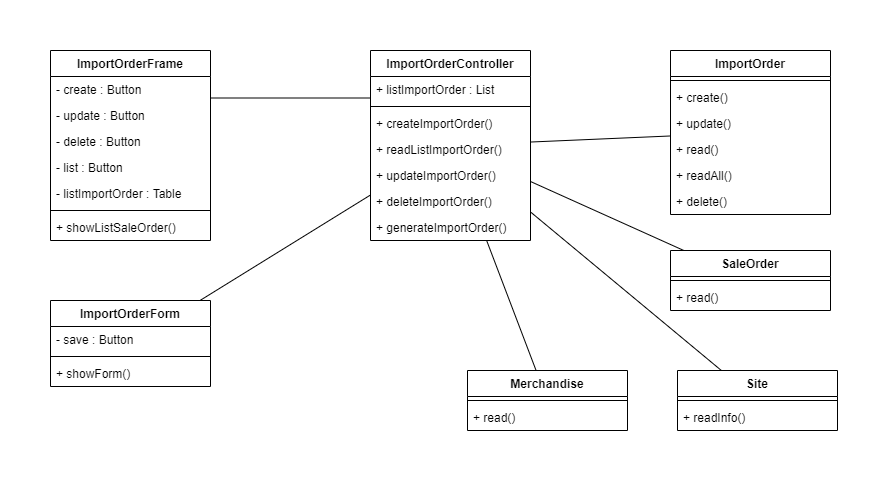

The diagram above was exported from draw.io. Its source (the exported page's mxGraphModel, read from the mxfile embedded in the PNG):
<mxGraphModel dx="4505" dy="1120" grid="1" gridSize="10" guides="1" tooltips="1" connect="1" arrows="1" fold="1" page="1" pageScale="1" pageWidth="850" pageHeight="1100" math="0" shadow="0">
  <root>
    <mxCell id="0" />
    <mxCell id="1" parent="0" />
    <mxCell id="2" style="edgeStyle=none;rounded=0;orthogonalLoop=1;jettySize=auto;html=1;endArrow=none;endFill=0;" edge="1" source="24" target="15" parent="1">
      <mxGeometry relative="1" as="geometry" />
    </mxCell>
    <mxCell id="3" style="rounded=0;orthogonalLoop=1;jettySize=auto;html=1;exitX=1;exitY=0.25;exitDx=0;exitDy=0;entryX=0;entryY=0.25;entryDx=0;entryDy=0;endArrow=none;endFill=0;" edge="1" source="32" target="24" parent="1">
      <mxGeometry relative="1" as="geometry" />
    </mxCell>
    <mxCell id="4" style="rounded=0;orthogonalLoop=1;jettySize=auto;html=1;endArrow=none;endFill=0;" edge="1" source="24" target="8" parent="1">
      <mxGeometry relative="1" as="geometry" />
    </mxCell>
    <mxCell id="5" style="rounded=0;orthogonalLoop=1;jettySize=auto;html=1;startArrow=none;startFill=0;sourcePerimeterSpacing=0;endArrow=none;endFill=0;targetPerimeterSpacing=0;" edge="1" source="24" target="21" parent="1">
      <mxGeometry relative="1" as="geometry" />
    </mxCell>
    <mxCell id="6" style="edgeStyle=none;rounded=0;orthogonalLoop=1;jettySize=auto;html=1;startArrow=none;startFill=0;sourcePerimeterSpacing=0;endArrow=none;endFill=0;targetPerimeterSpacing=0;" edge="1" source="24" target="40" parent="1">
      <mxGeometry relative="1" as="geometry" />
    </mxCell>
    <mxCell id="7" style="rounded=0;orthogonalLoop=1;jettySize=auto;html=1;endArrow=none;endFill=0;" edge="1" source="24" target="18" parent="1">
      <mxGeometry relative="1" as="geometry" />
    </mxCell>
    <mxCell id="8" value="ImportOrder" style="swimlane;fontStyle=1;align=center;verticalAlign=top;childLayout=stackLayout;horizontal=1;startSize=26;horizontalStack=0;resizeParent=1;resizeParentMax=0;resizeLast=0;collapsible=1;marginBottom=0;" vertex="1" parent="1">
      <mxGeometry x="1510" y="2880" width="160" height="164" as="geometry" />
    </mxCell>
    <mxCell id="9" value="" style="line;strokeWidth=1;fillColor=none;align=left;verticalAlign=middle;spacingTop=-1;spacingLeft=3;spacingRight=3;rotatable=0;labelPosition=right;points=[];portConstraint=eastwest;" vertex="1" parent="8">
      <mxGeometry y="26" width="160" height="8" as="geometry" />
    </mxCell>
    <mxCell id="10" value="+ create()" style="text;strokeColor=none;fillColor=none;align=left;verticalAlign=top;spacingLeft=4;spacingRight=4;overflow=hidden;rotatable=0;points=[[0,0.5],[1,0.5]];portConstraint=eastwest;" vertex="1" parent="8">
      <mxGeometry y="34" width="160" height="26" as="geometry" />
    </mxCell>
    <mxCell id="11" value="+ update()" style="text;strokeColor=none;fillColor=none;align=left;verticalAlign=top;spacingLeft=4;spacingRight=4;overflow=hidden;rotatable=0;points=[[0,0.5],[1,0.5]];portConstraint=eastwest;" vertex="1" parent="8">
      <mxGeometry y="60" width="160" height="26" as="geometry" />
    </mxCell>
    <mxCell id="12" value="+ read()" style="text;strokeColor=none;fillColor=none;align=left;verticalAlign=top;spacingLeft=4;spacingRight=4;overflow=hidden;rotatable=0;points=[[0,0.5],[1,0.5]];portConstraint=eastwest;" vertex="1" parent="8">
      <mxGeometry y="86" width="160" height="26" as="geometry" />
    </mxCell>
    <mxCell id="13" value="+ readAll()" style="text;strokeColor=none;fillColor=none;align=left;verticalAlign=top;spacingLeft=4;spacingRight=4;overflow=hidden;rotatable=0;points=[[0,0.5],[1,0.5]];portConstraint=eastwest;" vertex="1" parent="8">
      <mxGeometry y="112" width="160" height="26" as="geometry" />
    </mxCell>
    <mxCell id="14" value="+ delete()" style="text;strokeColor=none;fillColor=none;align=left;verticalAlign=top;spacingLeft=4;spacingRight=4;overflow=hidden;rotatable=0;points=[[0,0.5],[1,0.5]];portConstraint=eastwest;" vertex="1" parent="8">
      <mxGeometry y="138" width="160" height="26" as="geometry" />
    </mxCell>
    <mxCell id="15" value="Merchandise" style="swimlane;fontStyle=1;align=center;verticalAlign=top;childLayout=stackLayout;horizontal=1;startSize=26;horizontalStack=0;resizeParent=1;resizeParentMax=0;resizeLast=0;collapsible=1;marginBottom=0;" vertex="1" parent="1">
      <mxGeometry x="1307" y="3200" width="160" height="60" as="geometry" />
    </mxCell>
    <mxCell id="16" value="" style="line;strokeWidth=1;fillColor=none;align=left;verticalAlign=middle;spacingTop=-1;spacingLeft=3;spacingRight=3;rotatable=0;labelPosition=right;points=[];portConstraint=eastwest;" vertex="1" parent="15">
      <mxGeometry y="26" width="160" height="8" as="geometry" />
    </mxCell>
    <mxCell id="17" value="+ read()" style="text;strokeColor=none;fillColor=none;align=left;verticalAlign=top;spacingLeft=4;spacingRight=4;overflow=hidden;rotatable=0;points=[[0,0.5],[1,0.5]];portConstraint=eastwest;" vertex="1" parent="15">
      <mxGeometry y="34" width="160" height="26" as="geometry" />
    </mxCell>
    <mxCell id="18" value="SaleOrder" style="swimlane;fontStyle=1;align=center;verticalAlign=top;childLayout=stackLayout;horizontal=1;startSize=26;horizontalStack=0;resizeParent=1;resizeParentMax=0;resizeLast=0;collapsible=1;marginBottom=0;" vertex="1" parent="1">
      <mxGeometry x="1510" y="3080" width="160" height="60" as="geometry" />
    </mxCell>
    <mxCell id="19" value="" style="line;strokeWidth=1;fillColor=none;align=left;verticalAlign=middle;spacingTop=-1;spacingLeft=3;spacingRight=3;rotatable=0;labelPosition=right;points=[];portConstraint=eastwest;" vertex="1" parent="18">
      <mxGeometry y="26" width="160" height="8" as="geometry" />
    </mxCell>
    <mxCell id="20" value="+ read()" style="text;strokeColor=none;fillColor=none;align=left;verticalAlign=top;spacingLeft=4;spacingRight=4;overflow=hidden;rotatable=0;points=[[0,0.5],[1,0.5]];portConstraint=eastwest;" vertex="1" parent="18">
      <mxGeometry y="34" width="160" height="26" as="geometry" />
    </mxCell>
    <mxCell id="21" value="Site" style="swimlane;fontStyle=1;align=center;verticalAlign=top;childLayout=stackLayout;horizontal=1;startSize=26;horizontalStack=0;resizeParent=1;resizeParentMax=0;resizeLast=0;collapsible=1;marginBottom=0;" vertex="1" parent="1">
      <mxGeometry x="1517" y="3200" width="160" height="60" as="geometry" />
    </mxCell>
    <mxCell id="22" value="" style="line;strokeWidth=1;fillColor=none;align=left;verticalAlign=middle;spacingTop=-1;spacingLeft=3;spacingRight=3;rotatable=0;labelPosition=right;points=[];portConstraint=eastwest;" vertex="1" parent="21">
      <mxGeometry y="26" width="160" height="8" as="geometry" />
    </mxCell>
    <mxCell id="23" value="+ readInfo()" style="text;strokeColor=none;fillColor=none;align=left;verticalAlign=top;spacingLeft=4;spacingRight=4;overflow=hidden;rotatable=0;points=[[0,0.5],[1,0.5]];portConstraint=eastwest;" vertex="1" parent="21">
      <mxGeometry y="34" width="160" height="26" as="geometry" />
    </mxCell>
    <mxCell id="24" value="ImportOrderController" style="swimlane;fontStyle=1;align=center;verticalAlign=top;childLayout=stackLayout;horizontal=1;startSize=26;horizontalStack=0;resizeParent=1;resizeParentMax=0;resizeLast=0;collapsible=1;marginBottom=0;" vertex="1" parent="1">
      <mxGeometry x="1210" y="2880" width="160" height="190" as="geometry" />
    </mxCell>
    <mxCell id="25" value="+ listImportOrder : List" style="text;strokeColor=none;fillColor=none;align=left;verticalAlign=top;spacingLeft=4;spacingRight=4;overflow=hidden;rotatable=0;points=[[0,0.5],[1,0.5]];portConstraint=eastwest;" vertex="1" parent="24">
      <mxGeometry y="26" width="160" height="26" as="geometry" />
    </mxCell>
    <mxCell id="26" value="" style="line;strokeWidth=1;fillColor=none;align=left;verticalAlign=middle;spacingTop=-1;spacingLeft=3;spacingRight=3;rotatable=0;labelPosition=right;points=[];portConstraint=eastwest;" vertex="1" parent="24">
      <mxGeometry y="52" width="160" height="8" as="geometry" />
    </mxCell>
    <mxCell id="27" value="+ createImportOrder()" style="text;strokeColor=none;fillColor=none;align=left;verticalAlign=top;spacingLeft=4;spacingRight=4;overflow=hidden;rotatable=0;points=[[0,0.5],[1,0.5]];portConstraint=eastwest;" vertex="1" parent="24">
      <mxGeometry y="60" width="160" height="26" as="geometry" />
    </mxCell>
    <mxCell id="28" value="+ readListImportOrder()" style="text;strokeColor=none;fillColor=none;align=left;verticalAlign=top;spacingLeft=4;spacingRight=4;overflow=hidden;rotatable=0;points=[[0,0.5],[1,0.5]];portConstraint=eastwest;" vertex="1" parent="24">
      <mxGeometry y="86" width="160" height="26" as="geometry" />
    </mxCell>
    <mxCell id="29" value="+ updateImportOrder()" style="text;strokeColor=none;fillColor=none;align=left;verticalAlign=top;spacingLeft=4;spacingRight=4;overflow=hidden;rotatable=0;points=[[0,0.5],[1,0.5]];portConstraint=eastwest;" vertex="1" parent="24">
      <mxGeometry y="112" width="160" height="26" as="geometry" />
    </mxCell>
    <mxCell id="30" value="+ deleteImportOrder()" style="text;strokeColor=none;fillColor=none;align=left;verticalAlign=top;spacingLeft=4;spacingRight=4;overflow=hidden;rotatable=0;points=[[0,0.5],[1,0.5]];portConstraint=eastwest;" vertex="1" parent="24">
      <mxGeometry y="138" width="160" height="26" as="geometry" />
    </mxCell>
    <mxCell id="31" value="+ generateImportOrder()" style="text;strokeColor=none;fillColor=none;align=left;verticalAlign=top;spacingLeft=4;spacingRight=4;overflow=hidden;rotatable=0;points=[[0,0.5],[1,0.5]];portConstraint=eastwest;" vertex="1" parent="24">
      <mxGeometry y="164" width="160" height="26" as="geometry" />
    </mxCell>
    <mxCell id="32" value="ImportOrderFrame" style="swimlane;fontStyle=1;align=center;verticalAlign=top;childLayout=stackLayout;horizontal=1;startSize=26;horizontalStack=0;resizeParent=1;resizeParentMax=0;resizeLast=0;collapsible=1;marginBottom=0;" vertex="1" parent="1">
      <mxGeometry x="890" y="2880" width="160" height="190" as="geometry" />
    </mxCell>
    <mxCell id="33" value="- create : Button" style="text;strokeColor=none;fillColor=none;align=left;verticalAlign=top;spacingLeft=4;spacingRight=4;overflow=hidden;rotatable=0;points=[[0,0.5],[1,0.5]];portConstraint=eastwest;" vertex="1" parent="32">
      <mxGeometry y="26" width="160" height="26" as="geometry" />
    </mxCell>
    <mxCell id="34" value="- update : Button" style="text;strokeColor=none;fillColor=none;align=left;verticalAlign=top;spacingLeft=4;spacingRight=4;overflow=hidden;rotatable=0;points=[[0,0.5],[1,0.5]];portConstraint=eastwest;" vertex="1" parent="32">
      <mxGeometry y="52" width="160" height="26" as="geometry" />
    </mxCell>
    <mxCell id="35" value="- delete : Button" style="text;strokeColor=none;fillColor=none;align=left;verticalAlign=top;spacingLeft=4;spacingRight=4;overflow=hidden;rotatable=0;points=[[0,0.5],[1,0.5]];portConstraint=eastwest;" vertex="1" parent="32">
      <mxGeometry y="78" width="160" height="26" as="geometry" />
    </mxCell>
    <mxCell id="36" value="- list : Button" style="text;strokeColor=none;fillColor=none;align=left;verticalAlign=top;spacingLeft=4;spacingRight=4;overflow=hidden;rotatable=0;points=[[0,0.5],[1,0.5]];portConstraint=eastwest;" vertex="1" parent="32">
      <mxGeometry y="104" width="160" height="26" as="geometry" />
    </mxCell>
    <mxCell id="37" value="- listImportOrder : Table" style="text;strokeColor=none;fillColor=none;align=left;verticalAlign=top;spacingLeft=4;spacingRight=4;overflow=hidden;rotatable=0;points=[[0,0.5],[1,0.5]];portConstraint=eastwest;" vertex="1" parent="32">
      <mxGeometry y="130" width="160" height="26" as="geometry" />
    </mxCell>
    <mxCell id="38" value="" style="line;strokeWidth=1;fillColor=none;align=left;verticalAlign=middle;spacingTop=-1;spacingLeft=3;spacingRight=3;rotatable=0;labelPosition=right;points=[];portConstraint=eastwest;" vertex="1" parent="32">
      <mxGeometry y="156" width="160" height="8" as="geometry" />
    </mxCell>
    <mxCell id="39" value="+ showListSaleOrder()" style="text;strokeColor=none;fillColor=none;align=left;verticalAlign=top;spacingLeft=4;spacingRight=4;overflow=hidden;rotatable=0;points=[[0,0.5],[1,0.5]];portConstraint=eastwest;" vertex="1" parent="32">
      <mxGeometry y="164" width="160" height="26" as="geometry" />
    </mxCell>
    <mxCell id="40" value="ImportOrderForm" style="swimlane;fontStyle=1;align=center;verticalAlign=top;childLayout=stackLayout;horizontal=1;startSize=26;horizontalStack=0;resizeParent=1;resizeParentMax=0;resizeLast=0;collapsible=1;marginBottom=0;" vertex="1" parent="1">
      <mxGeometry x="890" y="3130" width="160" height="86" as="geometry" />
    </mxCell>
    <mxCell id="41" value="- save : Button" style="text;strokeColor=none;fillColor=none;align=left;verticalAlign=top;spacingLeft=4;spacingRight=4;overflow=hidden;rotatable=0;points=[[0,0.5],[1,0.5]];portConstraint=eastwest;" vertex="1" parent="40">
      <mxGeometry y="26" width="160" height="26" as="geometry" />
    </mxCell>
    <mxCell id="42" value="" style="line;strokeWidth=1;fillColor=none;align=left;verticalAlign=middle;spacingTop=-1;spacingLeft=3;spacingRight=3;rotatable=0;labelPosition=right;points=[];portConstraint=eastwest;" vertex="1" parent="40">
      <mxGeometry y="52" width="160" height="8" as="geometry" />
    </mxCell>
    <mxCell id="43" value="+ showForm()" style="text;strokeColor=none;fillColor=none;align=left;verticalAlign=top;spacingLeft=4;spacingRight=4;overflow=hidden;rotatable=0;points=[[0,0.5],[1,0.5]];portConstraint=eastwest;" vertex="1" parent="40">
      <mxGeometry y="60" width="160" height="26" as="geometry" />
    </mxCell>
  </root>
</mxGraphModel>